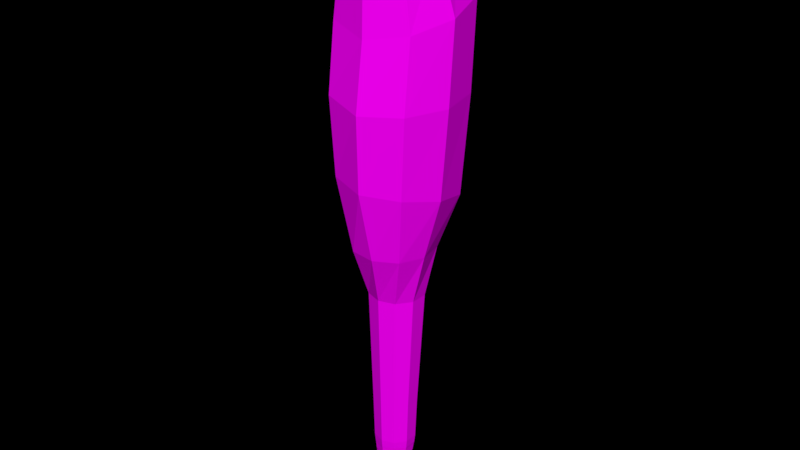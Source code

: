 # Source: Club_3_.blend  (saved by Blender 2.79.0; exported with 4.5.12 LTS)
import bpy
from mathutils import Matrix  # noqa: F401  (used for matrix-valued properties, if any)

bpy.ops.wm.read_factory_settings(use_empty=True)
scene = bpy.context.scene
scene.name = 'Scene'

# ---- collections
col_collection_1 = bpy.data.collections.new('Collection 1'); scene.collection.children.link(col_collection_1)

# ---- images (referenced by path relative to the original .blend; pixels are not part of the script)
import os
ASSET_DIR = os.environ.get("B2B_ASSET_DIR", "")  # directory of the original .blend (textures are referenced by path, not embedded)
HERE = os.path.dirname(os.path.abspath(__file__))  # packed textures are extracted next to this script under _unpacked/

def load_image(name, relpath, width, height, colorspace="sRGB"):
    """Load a texture the original file referenced (path relative to the .blend, or extracted next to this script)."""
    p = next((c for c in (os.path.join(HERE, relpath), os.path.join(ASSET_DIR, relpath)) if relpath and os.path.exists(c)), "")
    if p:
        img = bpy.data.images.load(p, check_existing=True)
        img.name = name
    else:  # same state as the original file: an image datablock whose file is absent (Cycles renders it pink)
        img = bpy.data.images.new(name, width, height)
        img.source = "FILE"
        img.filepath = "//" + (relpath or name)
    img.colorspace_settings.name = colorspace
    return img
img_colors_png_011 = load_image('colors.png.011', 'colors.png', 1024, 1024, 'sRGB')

# ---- materials (node trees are filled in below, after node groups)
mat_material_013 = bpy.data.materials.new('Material.013')
mat_material_013.alpha_threshold = 0.0
mat_material_013.roughness = 0.5

# ---- material node trees
mat_material_013.use_nodes = True; mat_material_013.node_tree.nodes.clear()
_N = mat_material_013.node_tree.nodes; _L = mat_material_013.node_tree.links
n0 = _N.new('ShaderNodeOutputMaterial'); n0.name = 'Material Output'; n0.location = (300, 300)
n1 = _N.new('ShaderNodeBsdfDiffuse'); n1.name = 'Diffuse BSDF'; n1.location = (10, 300)
n2 = _N.new('ShaderNodeTexImage'); n2.name = 'Image Texture'; n2.location = (-200, 308)
n2.width = 140
n2.image = img_colors_png_011
_L.new(n1.outputs[0], n0.inputs[0])
_L.new(n2.outputs[0], n1.inputs[0])
n0.is_active_output = True

# ---- world
world_world = bpy.data.worlds.new('World'); scene.world = world_world
world_world.color = (0.0, 0.0, 0.0)
world_world.use_sun_shadow = False
world_world.sun_shadow_jitter_overblur = 0.0
world_world.cycles.sampling_method = 'MANUAL'

# ---- meshes
me_cylinder_018 = bpy.data.meshes.new('Cylinder.018')
me_cylinder_018.from_pydata([(-0.001612, 0.125, -0.1736), (-0.001628, 0.07042, -0.1586), (0.1096, 0.08887, -0.1736), (0.07553, 0.04535, -0.1586), (0.1783, -0.005712, -0.1736), (0.1232, -0.02029, -0.1586), (0.1783, -0.1226, -0.1736), (0.1232, -0.1014, -0.1586), (0.1096, -0.2172, -0.1736), (0.07553, -0.1671, -0.1586), (-0.001612, -0.2533, -0.1736), (-0.001628, -0.1921, -0.1586), (-0.1128, -0.2172, -0.1736), (-0.07879, -0.1671, -0.1586), (-0.1815, -0.1226, -0.1736), (-0.1265, -0.1014, -0.1586), (-0.1815, -0.005712, -0.1736), (-0.1265, -0.02029, -0.1586), (-0.1128, 0.08887, -0.1736), (-0.07879, 0.04535, -0.1586), (-0.001786, 0.207, 0.07994), (0.1304, 0.164, 0.07994), (0.2122, 0.05153, 0.07994), (0.2122, -0.0875, 0.07994), (0.1304, -0.2, 0.07994), (-0.001786, -0.2429, 0.07994), (-0.134, -0.2, 0.07994), (-0.2157, -0.0875, 0.07994), (-0.2157, 0.05153, 0.07994), (-0.134, 0.164, 0.07994), (-0.06394, 0.2636, 0.1413), (0.1377, 0.2385, 0.1413), (0.2861, 0.09966, 0.1413), (0.3245, -0.09986, 0.1413), (0.2383, -0.2839, 0.1413), (0.0604, -0.3821, 0.1413), (-0.1412, -0.3569, 0.1413), (-0.2896, -0.2181, 0.1413), (-0.328, -0.0186, 0.1413), (-0.2418, 0.1654, 0.1413), (0.4409, 0.2528, 0.3159), (-0.2719, -0.4279, 0.317), (-0.455, -0.1767, 0.3178), (0.4971, -0.06892, 0.314), (0.3484, -0.3609, 0.3116), (-0.4963, 0.1138, 0.3168), (-0.368, 0.3689, 0.318), (0.05168, -0.5116, 0.3095), (-0.13, 0.4831, 0.3138), (0.1397, 0.445, 0.3151), (0.03606, 0.1821, 0.5072), (-0.2008, 0.05282, 0.5145), (0.003114, -0.1924, 0.508), (0.1499, 0.1071, 0.5052), (-0.1528, 0.1527, 0.5131), (-0.1151, -0.1589, 0.5137), (0.171, -0.0189, 0.5047), (0.1149, -0.1333, 0.5058), (-0.1841, -0.06061, 0.5151), (-0.06577, 0.1969, 0.5091), (-0.001612, -0.02474, -0.1971), (0.06268, -0.04693, -0.1961), (0.1024, -0.105, -0.1934), (0.1024, -0.1769, -0.1902), (0.06268, -0.235, -0.1875), (-0.001612, -0.2572, -0.1865), (-0.0659, -0.235, -0.1875), (-0.1056, -0.1769, -0.1902), (-0.1056, -0.105, -0.1934), (-0.0659, -0.04693, -0.1961), (-0.1049, 0.3708, 0.4818), (-0.335, -0.1299, 0.4935), (0.2465, -0.2712, 0.4754), (0.3555, -0.04878, 0.4732), (-0.2008, -0.321, 0.4908), (-0.2742, 0.2848, 0.4897), (0.3145, 0.1962, 0.4742), (0.02906, -0.3863, 0.4798), (-0.3674, 0.09068, 0.4923), (0.09313, 0.3421, 0.4781), (-0.1211, 0.419, 0.1927), (0.1362, 0.4956, 0.4194), (-0.4185, -0.1753, 0.2193), (-0.4864, 0.1672, 0.4107), (0.3168, -0.3532, 0.2201), (0.05008, -0.4368, 0.3838), (0.4311, 0.3053, 0.4142), (-0.3608, 0.4163, 0.4199), (-0.2667, -0.3656, 0.3938), (0.4861, -0.008238, 0.4022), (-0.166, 0.01014, -0.1127), (-0.166, -0.09666, -0.1127), (-0.1032, -0.1831, -0.1127), (-0.001634, -0.2161, -0.1127), (0.09994, -0.1831, -0.1127), (-0.1664, 0.01044, -0.1107), (-0.1664, -0.09662, -0.1107), (-0.1035, -0.1832, -0.1107), (-0.001634, -0.2163, -0.1107), (0.1002, -0.1832, -0.1107), (-0.1682, 0.01182, -0.1016), (-0.1682, -0.09644, -0.1016), (-0.1046, -0.184, -0.1016), (-0.001634, -0.2175, -0.1016), (0.1013, -0.184, -0.1016), (-0.1686, 0.01212, -0.09959), (-0.1686, -0.0964, -0.09959), (-0.1048, -0.1842, -0.09959), (-0.001634, -0.2177, -0.09959), (0.1016, -0.1842, -0.09959), (-0.1711, 0.01394, -0.0876), (-0.1711, -0.09616, -0.0876), (-0.1063, -0.1852, -0.0876), (-0.001634, -0.2193, -0.0876), (0.1031, -0.1852, -0.0876), (-0.1715, 0.01425, -0.08558), (-0.1715, -0.09612, -0.08558), (-0.1066, -0.1854, -0.08558), (-0.001634, -0.2195, -0.08558), (0.1033, -0.1854, -0.08558), (-0.1735, 0.01577, -0.07559), (-0.1735, -0.09592, -0.07559), (-0.1079, -0.1863, -0.07559), (-0.001634, -0.2208, -0.07559), (0.1046, -0.1863, -0.07559), (-0.1739, 0.01607, -0.07357), (-0.1739, -0.09588, -0.07357), (-0.1081, -0.1865, -0.07357), (-0.001634, -0.2211, -0.07357), (0.1048, -0.1865, -0.07357), (-0.176, 0.01766, -0.06313), (-0.176, -0.09567, -0.06313), (-0.1094, -0.1874, -0.06313), (-0.001634, -0.2224, -0.06313), (0.1062, -0.1874, -0.06313), (-0.159, 0.007006, -0.1227), (-0.159, -0.09526, -0.1227), (-0.0989, -0.178, -0.1227), (-0.001636, -0.2096, -0.1227), (0.09563, -0.178, -0.1227), (0.1554, -0.09515, -0.1227), (0.1624, -0.09654, -0.1127), (-0.001636, 0.121, -0.1227), (-0.001634, 0.1292, -0.1127), (0.1554, 0.006903, -0.1227), (0.1624, 0.01003, -0.1127), (-0.103, 0.09625, -0.1127), (0.09972, 0.09625, -0.1127), (-0.1044, 0.0991, -0.1016), (-0.1032, 0.09676, -0.1107), (0.1011, 0.09909, -0.1016), (0.09997, 0.09676, -0.1107), (-0.001634, 0.1298, -0.1107), (0.1628, 0.01033, -0.1107), (0.1628, -0.0965, -0.1107), (0.1646, -0.09632, -0.1016), (-0.001634, 0.1325, -0.1016), (0.1646, 0.0117, -0.1016), (-0.1061, 0.1027, -0.0876), (-0.1046, 0.09962, -0.09959), (0.1029, 0.1027, -0.0876), (0.1014, 0.09962, -0.09959), (-0.001634, 0.1331, -0.09959), (0.165, 0.01201, -0.09959), (0.165, -0.09628, -0.09959), (0.1674, -0.09604, -0.0876), (-0.001634, 0.1367, -0.0876), (0.1674, 0.01383, -0.0876), (-0.1076, 0.1058, -0.07559), (-0.1064, 0.1032, -0.08558), (0.1044, 0.1058, -0.07559), (0.1031, 0.1032, -0.08558), (-0.001634, 0.1373, -0.08558), (0.1678, 0.01413, -0.08558), (0.1678, -0.096, -0.08558), (0.1699, -0.09581, -0.07559), (-0.001634, 0.1403, -0.07559), (0.1699, 0.01565, -0.07559), (-0.1092, 0.109, -0.06313), (-0.1079, 0.1063, -0.07357), (0.1059, 0.109, -0.06313), (0.1046, 0.1063, -0.07357), (-0.001634, 0.1409, -0.07357), (0.1703, 0.01595, -0.07357), (0.1703, -0.09577, -0.07357), (0.1724, -0.09556, -0.06313), (-0.001634, 0.144, -0.06313), (0.1724, 0.01753, -0.06313), (-0.09869, 0.08946, -0.1227), (0.09542, 0.08946, -0.1227), (-0.1556, 0.004656, -0.1254), (-0.1556, -0.09541, -0.1254), (-0.09681, -0.1764, -0.1254), (-0.001636, -0.2073, -0.1254), (0.09354, -0.1764, -0.1254), (-0.09662, 0.08536, -0.1254), (0.09335, 0.08536, -0.1254), (0.152, -0.09531, -0.1254), (-0.001636, 0.1162, -0.1254), (0.152, 0.004561, -0.1254), (-0.09285, 0.07662, -0.1331), (0.08959, 0.07662, -0.1331), (-0.1495, -0.0009038, -0.1331), (-0.1495, -0.09697, -0.1331), (-0.093, -0.1747, -0.1331), (-0.001633, -0.2044, -0.1331), (0.08973, -0.1747, -0.1331), (0.146, -0.09689, -0.1331), (-0.001633, 0.1063, -0.1331), (0.146, -0.0009779, -0.1331), (-0.09092, 0.07303, -0.135), (0.08765, 0.07303, -0.135), (-0.1463, -0.002855, -0.135), (-0.1463, -0.09688, -0.135), (-0.09105, -0.1729, -0.135), (-0.001633, -0.202, -0.135), (0.08779, -0.1729, -0.135), (0.1428, -0.0968, -0.135), (-0.001633, 0.102, -0.135), (0.1428, -0.002923, -0.135), (-0.08719, 0.06468, -0.1419), (0.08393, 0.06468, -0.1419), (-0.1402, -0.00805, -0.1419), (-0.1402, -0.09811, -0.1419), (-0.08729, -0.171, -0.1419), (-0.001632, -0.1988, -0.1419), (0.08402, -0.171, -0.1419), (0.1368, -0.09806, -0.1419), (-0.001632, 0.09248, -0.1419), (0.1368, -0.008098, -0.1419), (0.4529, -0.08332, 0.2122), (0.3406, -0.2917, 0.3906), (-0.251, -0.4053, 0.2273), (-0.4459, -0.1198, 0.4025), (-0.3389, 0.3219, 0.2006), (-0.1278, 0.535, 0.4193), (0.4015, 0.2127, 0.2027), (0.04524, -0.494, 0.2234), (-0.4564, 0.08766, 0.2084), (0.1258, 0.3864, 0.1953)], [], [(0, 1, 3, 2), (2, 3, 5, 4), (4, 5, 7, 6), (6, 7, 9, 8), (8, 9, 11, 10), (10, 11, 13, 12), (12, 13, 15, 14), (14, 15, 17, 16), (178, 130, 28, 29), (16, 17, 19, 18), (18, 19, 1, 0), (10, 12, 66, 65), (24, 23, 33, 34), (130, 131, 27, 28), (131, 132, 26, 27), (132, 133, 25, 26), (133, 134, 24, 25), (134, 185, 23, 24), (180, 186, 20, 21), (185, 187, 22, 23), (187, 180, 21, 22), (186, 178, 29, 20), (238, 82, 42, 45), (21, 20, 30, 31), (28, 27, 37, 38), (25, 24, 34, 35), (22, 21, 31, 32), (29, 28, 38, 39), (26, 25, 35, 36), (23, 22, 32, 33), (20, 29, 39, 30), (27, 26, 36, 37), (77, 72, 57, 52), (75, 78, 51, 54), (72, 73, 56, 57), (234, 238, 45, 46), (76, 79, 50, 53), (78, 71, 58, 51), (82, 232, 41, 42), (230, 236, 40, 43), (70, 75, 54, 59), (56, 53, 50, 59, 54, 51, 58, 55, 52, 57), (235, 87, 75, 70), (71, 74, 55, 58), (232, 237, 47, 41), (79, 70, 59, 50), (74, 77, 52, 55), (84, 230, 43, 44), (239, 80, 48, 49), (73, 76, 53, 56), (80, 234, 46, 48), (237, 84, 44, 47), (81, 235, 70, 79), (231, 89, 73, 72), (89, 86, 76, 73), (85, 231, 72, 77), (86, 81, 79, 76), (83, 233, 71, 78), (87, 83, 78, 75), (233, 88, 74, 71), (88, 85, 77, 74), (60, 61, 62, 63, 64, 65, 66, 67, 68, 69), (8, 10, 65, 64), (6, 8, 64, 63), (0, 2, 61, 60), (4, 6, 63, 62), (2, 4, 62, 61), (18, 0, 60, 69), (16, 18, 69, 68), (14, 16, 68, 67), (12, 14, 67, 66), (40, 49, 81, 86), (47, 44, 231, 85), (45, 42, 233, 83), (49, 48, 235, 81), (43, 40, 86, 89), (41, 47, 85, 88), (46, 45, 83, 87), (44, 43, 89, 231), (42, 41, 88, 233), (48, 46, 87, 235), (34, 33, 230, 84), (37, 36, 232, 82), (30, 39, 234, 80), (33, 32, 236, 230), (36, 35, 237, 232), (39, 38, 238, 234), (32, 31, 239, 236), (35, 34, 84, 237), (38, 37, 82, 238), (31, 30, 80, 239), (143, 146, 149, 152), (145, 147, 151, 153), (141, 145, 153, 154), (147, 143, 152, 151), (94, 141, 154, 99), (93, 94, 99, 98), (92, 93, 98, 97), (91, 92, 97, 96), (90, 91, 96, 95), (146, 90, 95, 149), (156, 148, 159, 162), (157, 150, 161, 163), (155, 157, 163, 164), (150, 156, 162, 161), (104, 155, 164, 109), (103, 104, 109, 108), (102, 103, 108, 107), (101, 102, 107, 106), (100, 101, 106, 105), (148, 100, 105, 159), (166, 158, 169, 172), (167, 160, 171, 173), (165, 167, 173, 174), (160, 166, 172, 171), (114, 165, 174, 119), (113, 114, 119, 118), (112, 113, 118, 117), (111, 112, 117, 116), (110, 111, 116, 115), (158, 110, 115, 169), (176, 168, 179, 182), (177, 170, 181, 183), (175, 177, 183, 184), (170, 176, 182, 181), (124, 175, 184, 129), (123, 124, 129, 128), (122, 123, 128, 127), (121, 122, 127, 126), (120, 121, 126, 125), (168, 120, 125, 179), (195, 190, 135, 188), (190, 191, 136, 135), (191, 192, 137, 136), (192, 193, 138, 137), (193, 194, 139, 138), (194, 197, 140, 139), (196, 198, 142, 189), (197, 199, 144, 140), (199, 196, 189, 144), (198, 195, 188, 142), (142, 188, 146, 143), (144, 189, 147, 145), (140, 144, 145, 141), (189, 142, 143, 147), (139, 140, 141, 94), (138, 139, 94, 93), (137, 138, 93, 92), (136, 137, 92, 91), (135, 136, 91, 90), (188, 135, 90, 146), (152, 149, 148, 156), (153, 151, 150, 157), (154, 153, 157, 155), (151, 152, 156, 150), (99, 154, 155, 104), (98, 99, 104, 103), (97, 98, 103, 102), (96, 97, 102, 101), (95, 96, 101, 100), (149, 95, 100, 148), (162, 159, 158, 166), (163, 161, 160, 167), (164, 163, 167, 165), (161, 162, 166, 160), (109, 164, 165, 114), (108, 109, 114, 113), (107, 108, 113, 112), (106, 107, 112, 111), (105, 106, 111, 110), (159, 105, 110, 158), (172, 169, 168, 176), (173, 171, 170, 177), (174, 173, 177, 175), (171, 172, 176, 170), (119, 174, 175, 124), (118, 119, 124, 123), (117, 118, 123, 122), (116, 117, 122, 121), (115, 116, 121, 120), (169, 115, 120, 168), (182, 179, 178, 186), (183, 181, 180, 187), (184, 183, 187, 185), (181, 182, 186, 180), (129, 184, 185, 134), (128, 129, 134, 133), (127, 128, 133, 132), (126, 127, 132, 131), (125, 126, 131, 130), (179, 125, 130, 178), (208, 200, 195, 198), (209, 201, 196, 199), (207, 209, 199, 197), (201, 208, 198, 196), (206, 207, 197, 194), (205, 206, 194, 193), (204, 205, 193, 192), (203, 204, 192, 191), (202, 203, 191, 190), (200, 202, 190, 195), (210, 212, 202, 200), (212, 213, 203, 202), (213, 214, 204, 203), (214, 215, 205, 204), (215, 216, 206, 205), (216, 217, 207, 206), (211, 218, 208, 201), (217, 219, 209, 207), (219, 211, 201, 209), (218, 210, 200, 208), (228, 220, 210, 218), (229, 221, 211, 219), (227, 229, 219, 217), (221, 228, 218, 211), (226, 227, 217, 216), (225, 226, 216, 215), (224, 225, 215, 214), (223, 224, 214, 213), (222, 223, 213, 212), (220, 222, 212, 210), (19, 17, 222, 220), (17, 15, 223, 222), (15, 13, 224, 223), (13, 11, 225, 224), (11, 9, 226, 225), (9, 7, 227, 226), (3, 1, 228, 221), (7, 5, 229, 227), (5, 3, 221, 229), (1, 19, 220, 228), (236, 239, 49, 40)])
_uv = me_cylinder_018.uv_layers.new(name='UVMap')
_uv.uv.foreach_set('vector', [0.2326, 0.7625, 0.233, 0.7628, 0.2327, 0.7627, 0.2325, 0.7626, 0.2325, 0.7626, 0.2327, 0.7627, 0.2322, 0.7625, 0.2321, 0.7624, 0.2321, 0.7624, 0.2322, 0.7625, 0.2315, 0.762, 0.2316, 0.7619, 0.2316, 0.7619, 0.2315, 0.762, 0.2309, 0.7616, 0.2312, 0.7616, 0.2312, 0.7616, 0.2309, 0.7616, 0.2307, 0.7616, 0.231, 0.7619, 0.231, 0.7619, 0.2307, 0.7616, 0.231, 0.7619, 0.2312, 0.7623, 0.2312, 0.7623, 0.231, 0.7619, 0.2316, 0.7621, 0.2317, 0.7623, 0.2317, 0.7623, 0.2316, 0.7621, 0.2322, 0.7624, 0.2321, 0.7622, 0.2355, 0.7731, 0.2332, 0.7769, 0.2336, 0.7701, 0.2358, 0.7689, 0.2321, 0.7622, 0.2322, 0.7624, 0.2328, 0.7627, 0.2325, 0.7624, 0.2325, 0.7624, 0.2328, 0.7627, 0.233, 0.7628, 0.2326, 0.7625, 0.231, 0.7619, 0.2312, 0.7623, 0.2313, 0.7624, 0.2311, 0.7619, 0.2282, 0.7556, 0.2308, 0.755, 0.2322, 0.7636, 0.2287, 0.7605, 0.2332, 0.7769, 0.2304, 0.7755, 0.2309, 0.7688, 0.2336, 0.7701, 0.2304, 0.7755, 0.2281, 0.7694, 0.2283, 0.7651, 0.2309, 0.7688, 0.2281, 0.7694, 0.2272, 0.7601, 0.227, 0.7597, 0.2283, 0.7651, 0.2272, 0.7601, 0.2282, 0.7518, 0.2282, 0.7556, 0.227, 0.7597, 0.2282, 0.7518, 0.2306, 0.7479, 0.2308, 0.755, 0.2282, 0.7556, 0.2356, 0.7546, 0.2366, 0.7639, 0.2369, 0.764, 0.2358, 0.7596, 0.2306, 0.7479, 0.2333, 0.7491, 0.2335, 0.7566, 0.2308, 0.755, 0.2333, 0.7491, 0.2356, 0.7546, 0.2358, 0.7596, 0.2335, 0.7566, 0.2366, 0.7639, 0.2355, 0.7731, 0.2358, 0.7689, 0.2369, 0.764, 0.2339, 0.7658, 0.231, 0.7637, 0.231, 0.7637, 0.2339, 0.7658, 0.2358, 0.7596, 0.2369, 0.764, 0.2405, 0.7673, 0.2388, 0.7684, 0.2336, 0.7701, 0.2309, 0.7688, 0.2304, 0.7625, 0.2336, 0.765, 0.227, 0.7597, 0.2282, 0.7556, 0.2287, 0.7605, 0.224, 0.7578, 0.2335, 0.7566, 0.2358, 0.7596, 0.2388, 0.7684, 0.2353, 0.7664, 0.2358, 0.7689, 0.2336, 0.7701, 0.2336, 0.765, 0.2367, 0.7648, 0.2283, 0.7651, 0.227, 0.7597, 0.224, 0.7578, 0.2265, 0.7585, 0.2308, 0.755, 0.2335, 0.7566, 0.2353, 0.7664, 0.2322, 0.7636, 0.2369, 0.764, 0.2358, 0.7689, 0.2367, 0.7648, 0.2405, 0.7673, 0.2309, 0.7688, 0.2283, 0.7651, 0.2265, 0.7585, 0.2304, 0.7625, 0.2194, 0.7542, 0.2286, 0.7584, 0.2286, 0.7584, 0.2194, 0.7542, 0.2371, 0.7654, 0.2339, 0.7658, 0.2339, 0.7658, 0.2371, 0.7654, 0.2286, 0.7584, 0.2326, 0.7641, 0.2326, 0.7641, 0.2286, 0.7584, 0.2371, 0.7654, 0.2339, 0.7658, 0.2339, 0.7658, 0.2371, 0.7654, 0.2356, 0.766, 0.2407, 0.7712, 0.2407, 0.7712, 0.2356, 0.766, 0.2339, 0.7658, 0.231, 0.7637, 0.231, 0.7637, 0.2339, 0.7658, 0.231, 0.7637, 0.2252, 0.7583, 0.2252, 0.7583, 0.231, 0.7637, 0.2326, 0.7641, 0.2356, 0.766, 0.2356, 0.766, 0.2326, 0.7641, 0.2458, 0.7687, 0.2371, 0.7654, 0.2371, 0.7654, 0.2458, 0.7687, 0.2326, 0.7641, 0.2356, 0.766, 0.2407, 0.7712, 0.2458, 0.7687, 0.2371, 0.7654, 0.2339, 0.7658, 0.231, 0.7637, 0.2252, 0.7583, 0.2194, 0.7542, 0.2286, 0.7584, 0.2458, 0.7687, 0.2371, 0.7654, 0.2371, 0.7654, 0.2458, 0.7687, 0.231, 0.7637, 0.2252, 0.7583, 0.2252, 0.7583, 0.231, 0.7637, 0.2252, 0.7583, 0.2194, 0.7542, 0.2194, 0.7542, 0.2252, 0.7583, 0.2407, 0.7712, 0.2458, 0.7687, 0.2458, 0.7687, 0.2407, 0.7712, 0.2252, 0.7583, 0.2194, 0.7542, 0.2194, 0.7542, 0.2252, 0.7583, 0.2286, 0.7584, 0.2326, 0.7641, 0.2326, 0.7641, 0.2286, 0.7584, 0.2407, 0.7712, 0.2458, 0.7687, 0.2458, 0.7687, 0.2407, 0.7712, 0.2326, 0.7641, 0.2356, 0.766, 0.2356, 0.766, 0.2326, 0.7641, 0.2458, 0.7687, 0.2371, 0.7654, 0.2371, 0.7654, 0.2458, 0.7687, 0.2194, 0.7542, 0.2286, 0.7584, 0.2286, 0.7584, 0.2194, 0.7542, 0.2407, 0.7712, 0.2458, 0.7687, 0.2458, 0.7687, 0.2407, 0.7712, 0.2286, 0.7584, 0.2326, 0.7641, 0.2326, 0.7641, 0.2286, 0.7584, 0.2326, 0.7641, 0.2356, 0.766, 0.2356, 0.766, 0.2326, 0.7641, 0.2194, 0.7542, 0.2286, 0.7584, 0.2286, 0.7584, 0.2194, 0.7542, 0.2356, 0.766, 0.2407, 0.7712, 0.2407, 0.7712, 0.2356, 0.766, 0.2339, 0.7658, 0.231, 0.7637, 0.231, 0.7637, 0.2339, 0.7658, 0.2371, 0.7654, 0.2339, 0.7658, 0.2339, 0.7658, 0.2371, 0.7654, 0.231, 0.7637, 0.2252, 0.7583, 0.2252, 0.7583, 0.231, 0.7637, 0.2252, 0.7583, 0.2194, 0.7542, 0.2194, 0.7542, 0.2252, 0.7583, 0.2323, 0.7624, 0.2322, 0.762, 0.2319, 0.7615, 0.2315, 0.7615, 0.2313, 0.7615, 0.2311, 0.7619, 0.2313, 0.7624, 0.2315, 0.7627, 0.2319, 0.763, 0.2322, 0.7627, 0.2312, 0.7616, 0.231, 0.7619, 0.2311, 0.7619, 0.2313, 0.7615, 0.2316, 0.7619, 0.2312, 0.7616, 0.2313, 0.7615, 0.2315, 0.7615, 0.2326, 0.7625, 0.2325, 0.7626, 0.2322, 0.762, 0.2323, 0.7624, 0.2321, 0.7624, 0.2316, 0.7619, 0.2315, 0.7615, 0.2319, 0.7615, 0.2325, 0.7626, 0.2321, 0.7624, 0.2319, 0.7615, 0.2322, 0.762, 0.2325, 0.7624, 0.2326, 0.7625, 0.2323, 0.7624, 0.2322, 0.7627, 0.2321, 0.7622, 0.2325, 0.7624, 0.2322, 0.7627, 0.2319, 0.763, 0.2317, 0.7623, 0.2321, 0.7622, 0.2319, 0.763, 0.2315, 0.7627, 0.2312, 0.7623, 0.2317, 0.7623, 0.2315, 0.7627, 0.2313, 0.7624, 0.2356, 0.766, 0.2407, 0.7712, 0.2407, 0.7712, 0.2356, 0.766, 0.2194, 0.7542, 0.2286, 0.7584, 0.2286, 0.7584, 0.2194, 0.7542, 0.2339, 0.7658, 0.231, 0.7637, 0.231, 0.7637, 0.2339, 0.7658, 0.2407, 0.7712, 0.2458, 0.7687, 0.2458, 0.7687, 0.2407, 0.7712, 0.2326, 0.7641, 0.2356, 0.766, 0.2356, 0.766, 0.2326, 0.7641, 0.2252, 0.7583, 0.2194, 0.7542, 0.2194, 0.7542, 0.2252, 0.7583, 0.2371, 0.7654, 0.2339, 0.7658, 0.2339, 0.7658, 0.2371, 0.7654, 0.2286, 0.7584, 0.2326, 0.7641, 0.2326, 0.7641, 0.2286, 0.7584, 0.231, 0.7637, 0.2252, 0.7583, 0.2252, 0.7583, 0.231, 0.7637, 0.2458, 0.7687, 0.2371, 0.7654, 0.2371, 0.7654, 0.2458, 0.7687, 0.2287, 0.7605, 0.2322, 0.7636, 0.2326, 0.7641, 0.2286, 0.7584, 0.2304, 0.7625, 0.2265, 0.7585, 0.2252, 0.7583, 0.231, 0.7637, 0.2405, 0.7673, 0.2367, 0.7648, 0.2371, 0.7654, 0.2458, 0.7687, 0.2322, 0.7636, 0.2353, 0.7664, 0.2356, 0.766, 0.2326, 0.7641, 0.2265, 0.7585, 0.224, 0.7578, 0.2194, 0.7542, 0.2252, 0.7583, 0.2367, 0.7648, 0.2336, 0.765, 0.2339, 0.7658, 0.2371, 0.7654, 0.2353, 0.7664, 0.2388, 0.7684, 0.2407, 0.7712, 0.2356, 0.766, 0.224, 0.7578, 0.2287, 0.7605, 0.2286, 0.7584, 0.2194, 0.7542, 0.2336, 0.765, 0.2304, 0.7625, 0.231, 0.7637, 0.2339, 0.7658, 0.2388, 0.7684, 0.2405, 0.7673, 0.2458, 0.7687, 0.2407, 0.7712, 0.2337, 0.763, 0.2333, 0.7647, 0.2336, 0.7658, 0.2341, 0.7631, 0.2324, 0.76, 0.2333, 0.7612, 0.2336, 0.7603, 0.2325, 0.7585, 0.2313, 0.7595, 0.2324, 0.76, 0.2325, 0.7585, 0.2312, 0.7579, 0.2333, 0.7612, 0.2337, 0.763, 0.2341, 0.7631, 0.2336, 0.7603, 0.2304, 0.7598, 0.2313, 0.7595, 0.2312, 0.7579, 0.2301, 0.7588, 0.23, 0.7613, 0.2304, 0.7598, 0.2301, 0.7588, 0.2297, 0.7611, 0.2304, 0.7631, 0.23, 0.7613, 0.2297, 0.7611, 0.2301, 0.764, 0.2313, 0.7645, 0.2304, 0.7631, 0.2301, 0.764, 0.2312, 0.766, 0.2324, 0.7651, 0.2313, 0.7645, 0.2312, 0.766, 0.2325, 0.7667, 0.2333, 0.7647, 0.2324, 0.7651, 0.2325, 0.7667, 0.2336, 0.7658, 0.2344, 0.7633, 0.2339, 0.7668, 0.2341, 0.768, 0.2348, 0.7634, 0.2326, 0.7573, 0.2339, 0.7595, 0.2342, 0.7586, 0.2327, 0.7557, 0.2311, 0.7566, 0.2326, 0.7573, 0.2327, 0.7557, 0.231, 0.755, 0.2339, 0.7595, 0.2344, 0.7633, 0.2348, 0.7634, 0.2342, 0.7586, 0.2299, 0.7578, 0.2311, 0.7566, 0.231, 0.755, 0.2296, 0.7567, 0.2293, 0.761, 0.2299, 0.7578, 0.2296, 0.7567, 0.229, 0.7609, 0.2299, 0.7647, 0.2293, 0.761, 0.229, 0.7609, 0.2296, 0.7656, 0.2311, 0.7673, 0.2299, 0.7647, 0.2296, 0.7656, 0.231, 0.7688, 0.2326, 0.7681, 0.2311, 0.7673, 0.231, 0.7688, 0.2327, 0.7697, 0.2339, 0.7668, 0.2326, 0.7681, 0.2327, 0.7697, 0.2341, 0.768, 0.2351, 0.7635, 0.2344, 0.7688, 0.2347, 0.7701, 0.2355, 0.7636, 0.2328, 0.7546, 0.2345, 0.7579, 0.2348, 0.7569, 0.233, 0.753, 0.231, 0.7538, 0.2328, 0.7546, 0.233, 0.753, 0.2309, 0.7521, 0.2345, 0.7579, 0.2351, 0.7635, 0.2355, 0.7636, 0.2348, 0.7569, 0.2293, 0.7559, 0.231, 0.7538, 0.2309, 0.7521, 0.229, 0.7547, 0.2286, 0.7607, 0.2293, 0.7559, 0.229, 0.7547, 0.2283, 0.7606, 0.2293, 0.7662, 0.2286, 0.7607, 0.2283, 0.7606, 0.229, 0.7671, 0.2309, 0.7699, 0.2293, 0.7662, 0.229, 0.7671, 0.2308, 0.7715, 0.2328, 0.7709, 0.2309, 0.7699, 0.2308, 0.7715, 0.2329, 0.7727, 0.2344, 0.7688, 0.2328, 0.7709, 0.2329, 0.7727, 0.2347, 0.7701, 0.2359, 0.7637, 0.235, 0.771, 0.2353, 0.7722, 0.2363, 0.7638, 0.2331, 0.7519, 0.235, 0.7562, 0.2354, 0.7552, 0.2332, 0.7502, 0.2308, 0.7509, 0.2331, 0.7519, 0.2332, 0.7502, 0.2307, 0.7491, 0.235, 0.7562, 0.2359, 0.7637, 0.2363, 0.7638, 0.2354, 0.7552, 0.2288, 0.7538, 0.2308, 0.7509, 0.2307, 0.7491, 0.2285, 0.7526, 0.2279, 0.7604, 0.2288, 0.7538, 0.2285, 0.7526, 0.2275, 0.7603, 0.2287, 0.7678, 0.2279, 0.7604, 0.2275, 0.7603, 0.2284, 0.7687, 0.2307, 0.7727, 0.2287, 0.7678, 0.2284, 0.7687, 0.2305, 0.7744, 0.233, 0.7739, 0.2307, 0.7727, 0.2305, 0.7744, 0.2331, 0.7757, 0.235, 0.771, 0.233, 0.7739, 0.2331, 0.7757, 0.2353, 0.7722, 0.2329, 0.7632, 0.2323, 0.7631, 0.2323, 0.7637, 0.233, 0.7637, 0.2323, 0.7631, 0.2315, 0.7627, 0.2315, 0.7633, 0.2323, 0.7637, 0.2315, 0.7627, 0.2308, 0.7622, 0.2307, 0.7625, 0.2315, 0.7633, 0.2308, 0.7622, 0.2305, 0.7615, 0.2304, 0.7614, 0.2307, 0.7625, 0.2305, 0.7615, 0.2308, 0.7612, 0.2307, 0.7607, 0.2304, 0.7614, 0.2308, 0.7612, 0.2314, 0.7614, 0.2314, 0.7608, 0.2307, 0.7607, 0.2329, 0.7623, 0.2331, 0.7628, 0.2333, 0.7629, 0.233, 0.762, 0.2314, 0.7614, 0.2322, 0.7619, 0.2323, 0.7613, 0.2314, 0.7608, 0.2322, 0.7619, 0.2329, 0.7623, 0.233, 0.762, 0.2323, 0.7613, 0.2331, 0.7628, 0.2329, 0.7632, 0.233, 0.7637, 0.2333, 0.7629, 0.2395, 0.8575, 0.2392, 0.8582, 0.2395, 0.8592, 0.2399, 0.8576, 0.2385, 0.8559, 0.2392, 0.8565, 0.2395, 0.8558, 0.2386, 0.8546, 0.2376, 0.8553, 0.2385, 0.8559, 0.2386, 0.8546, 0.2375, 0.854, 0.2392, 0.8565, 0.2395, 0.8575, 0.2399, 0.8576, 0.2395, 0.8558, 0.2369, 0.8553, 0.2376, 0.8553, 0.2375, 0.854, 0.2366, 0.8544, 0.2366, 0.856, 0.2369, 0.8553, 0.2366, 0.8544, 0.2362, 0.8558, 0.2369, 0.857, 0.2366, 0.856, 0.2362, 0.8558, 0.2366, 0.8577, 0.2377, 0.8578, 0.2369, 0.857, 0.2366, 0.8577, 0.2375, 0.8591, 0.2385, 0.8583, 0.2377, 0.8578, 0.2375, 0.8591, 0.2386, 0.8596, 0.2392, 0.8582, 0.2385, 0.8583, 0.2386, 0.8596, 0.2395, 0.8592, 0.2403, 0.8577, 0.2398, 0.8604, 0.2401, 0.8614, 0.2406, 0.8578, 0.2387, 0.8531, 0.2398, 0.8548, 0.2401, 0.8541, 0.2388, 0.8518, 0.2374, 0.8525, 0.2387, 0.8531, 0.2388, 0.8518, 0.2373, 0.8511, 0.2398, 0.8548, 0.2403, 0.8577, 0.2406, 0.8578, 0.2401, 0.8541, 0.2363, 0.8533, 0.2374, 0.8525, 0.2373, 0.8511, 0.2361, 0.8524, 0.2359, 0.8557, 0.2363, 0.8533, 0.2361, 0.8524, 0.2355, 0.8556, 0.2363, 0.8586, 0.2359, 0.8557, 0.2355, 0.8556, 0.2361, 0.8593, 0.2374, 0.8606, 0.2363, 0.8586, 0.2361, 0.8593, 0.2373, 0.8618, 0.2387, 0.8613, 0.2374, 0.8606, 0.2373, 0.8618, 0.2388, 0.8626, 0.2398, 0.8604, 0.2387, 0.8613, 0.2388, 0.8626, 0.2401, 0.8614, 0.241, 0.8579, 0.2403, 0.8625, 0.2406, 0.8634, 0.2413, 0.858, 0.2389, 0.8503, 0.2404, 0.8531, 0.2407, 0.8525, 0.239, 0.8492, 0.2372, 0.8495, 0.2389, 0.8503, 0.239, 0.8492, 0.2372, 0.8484, 0.2404, 0.8531, 0.241, 0.8579, 0.2413, 0.858, 0.2407, 0.8525, 0.2358, 0.8513, 0.2372, 0.8495, 0.2372, 0.8484, 0.2355, 0.8505, 0.2352, 0.8554, 0.2358, 0.8513, 0.2355, 0.8505, 0.2348, 0.8553, 0.2358, 0.8601, 0.2352, 0.8554, 0.2348, 0.8553, 0.2355, 0.8607, 0.2372, 0.8634, 0.2358, 0.8601, 0.2355, 0.8607, 0.2371, 0.8645, 0.2389, 0.8643, 0.2372, 0.8634, 0.2371, 0.8645, 0.239, 0.8655, 0.2403, 0.8625, 0.2389, 0.8643, 0.239, 0.8655, 0.2406, 0.8634, 0.2417, 0.8582, 0.2409, 0.8646, 0.2412, 0.8655, 0.2421, 0.8583, 0.2392, 0.8476, 0.241, 0.8515, 0.2412, 0.8508, 0.2393, 0.8464, 0.2371, 0.8467, 0.2392, 0.8476, 0.2393, 0.8464, 0.237, 0.8454, 0.241, 0.8515, 0.2417, 0.8582, 0.2421, 0.8583, 0.2412, 0.8508, 0.2352, 0.8493, 0.2371, 0.8467, 0.237, 0.8454, 0.235, 0.8484, 0.2345, 0.8551, 0.2352, 0.8493, 0.235, 0.8484, 0.2341, 0.855, 0.2352, 0.8617, 0.2345, 0.8551, 0.2341, 0.855, 0.2349, 0.8623, 0.237, 0.8661, 0.2352, 0.8617, 0.2349, 0.8623, 0.2369, 0.8673, 0.2391, 0.8672, 0.237, 0.8661, 0.2369, 0.8673, 0.2392, 0.8685, 0.2409, 0.8646, 0.2391, 0.8672, 0.2392, 0.8685, 0.2412, 0.8655, 0.2425, 0.8584, 0.2415, 0.8668, 0.2417, 0.8677, 0.2428, 0.8585, 0.2394, 0.8448, 0.2416, 0.8498, 0.2418, 0.8491, 0.2395, 0.8437, 0.2369, 0.8437, 0.2394, 0.8448, 0.2395, 0.8437, 0.2368, 0.8425, 0.2416, 0.8498, 0.2425, 0.8584, 0.2428, 0.8585, 0.2418, 0.8491, 0.2347, 0.8472, 0.2369, 0.8437, 0.2368, 0.8425, 0.2344, 0.8463, 0.2337, 0.8548, 0.2347, 0.8472, 0.2344, 0.8463, 0.2334, 0.8547, 0.2346, 0.8633, 0.2337, 0.8548, 0.2334, 0.8547, 0.2343, 0.8639, 0.2367, 0.869, 0.2346, 0.8633, 0.2343, 0.8639, 0.2366, 0.8701, 0.2393, 0.8703, 0.2367, 0.869, 0.2366, 0.8701, 0.2394, 0.8715, 0.2415, 0.8668, 0.2393, 0.8703, 0.2394, 0.8715, 0.2417, 0.8677, 0.2455, 0.8527, 0.2411, 0.8468, 0.2419, 0.846, 0.2465, 0.8524, 0.2411, 0.866, 0.2455, 0.8601, 0.2465, 0.8603, 0.2418, 0.8667, 0.234, 0.8683, 0.2411, 0.866, 0.2418, 0.8667, 0.2342, 0.8691, 0.2455, 0.8601, 0.2455, 0.8527, 0.2465, 0.8524, 0.2465, 0.8603, 0.227, 0.8661, 0.234, 0.8683, 0.2342, 0.8691, 0.2266, 0.8668, 0.2227, 0.8603, 0.227, 0.8661, 0.2266, 0.8668, 0.222, 0.8605, 0.2228, 0.8531, 0.2227, 0.8603, 0.222, 0.8605, 0.2221, 0.8527, 0.227, 0.8471, 0.2228, 0.8531, 0.2221, 0.8527, 0.2267, 0.8463, 0.234, 0.8446, 0.227, 0.8471, 0.2267, 0.8463, 0.2342, 0.8437, 0.2411, 0.8468, 0.234, 0.8446, 0.2342, 0.8437, 0.2419, 0.846, 0.2328, 0.7629, 0.2323, 0.7626, 0.2323, 0.7628, 0.2328, 0.763, 0.2323, 0.7626, 0.2316, 0.7623, 0.2315, 0.7624, 0.2323, 0.7628, 0.2316, 0.7623, 0.2309, 0.7619, 0.2309, 0.762, 0.2315, 0.7624, 0.2309, 0.7619, 0.2307, 0.7615, 0.2306, 0.7615, 0.2309, 0.762, 0.2307, 0.7615, 0.2309, 0.7615, 0.2309, 0.7614, 0.2306, 0.7615, 0.2309, 0.7615, 0.2315, 0.7618, 0.2315, 0.7617, 0.2309, 0.7614, 0.2328, 0.7626, 0.233, 0.7628, 0.2331, 0.7628, 0.2328, 0.7625, 0.2315, 0.7618, 0.2322, 0.7623, 0.2322, 0.7622, 0.2315, 0.7617, 0.2322, 0.7623, 0.2328, 0.7626, 0.2328, 0.7625, 0.2322, 0.7622, 0.233, 0.7628, 0.2328, 0.7629, 0.2328, 0.763, 0.2331, 0.7628, 0.2686, 0.8521, 0.2645, 0.8466, 0.2652, 0.8459, 0.2695, 0.8518, 0.2644, 0.8646, 0.2686, 0.8591, 0.2695, 0.8592, 0.2651, 0.8652, 0.2578, 0.8667, 0.2644, 0.8646, 0.2651, 0.8652, 0.258, 0.8675, 0.2686, 0.8591, 0.2686, 0.8521, 0.2695, 0.8518, 0.2695, 0.8592, 0.2512, 0.8647, 0.2578, 0.8667, 0.258, 0.8675, 0.2509, 0.8653, 0.2472, 0.8592, 0.2512, 0.8647, 0.2509, 0.8653, 0.2466, 0.8594, 0.2473, 0.8525, 0.2472, 0.8592, 0.2466, 0.8594, 0.2467, 0.8521, 0.2513, 0.8469, 0.2473, 0.8525, 0.2467, 0.8521, 0.251, 0.8461, 0.2578, 0.8445, 0.2513, 0.8469, 0.251, 0.8461, 0.258, 0.8437, 0.2645, 0.8466, 0.2578, 0.8445, 0.258, 0.8437, 0.2652, 0.8459, 0.2328, 0.7627, 0.2322, 0.7624, 0.2323, 0.7625, 0.2328, 0.7628, 0.2322, 0.7624, 0.2316, 0.7621, 0.2316, 0.7622, 0.2323, 0.7625, 0.2316, 0.7621, 0.231, 0.7619, 0.231, 0.7619, 0.2316, 0.7622, 0.231, 0.7619, 0.2307, 0.7616, 0.2307, 0.7615, 0.231, 0.7619, 0.2307, 0.7616, 0.2309, 0.7616, 0.2309, 0.7615, 0.2307, 0.7615, 0.2309, 0.7616, 0.2315, 0.762, 0.2315, 0.7619, 0.2309, 0.7615, 0.2327, 0.7627, 0.233, 0.7628, 0.233, 0.7628, 0.2327, 0.7626, 0.2315, 0.762, 0.2322, 0.7625, 0.2322, 0.7624, 0.2315, 0.7619, 0.2322, 0.7625, 0.2327, 0.7627, 0.2327, 0.7626, 0.2322, 0.7624, 0.233, 0.7628, 0.2328, 0.7627, 0.2328, 0.7628, 0.233, 0.7628, 0.2356, 0.766, 0.2407, 0.7712, 0.2407, 0.7712, 0.2356, 0.766])
me_cylinder_018.materials.append(mat_material_013)
me_cylinder_018.use_remesh_preserve_volume = False
me_cylinder_018.use_remesh_preserve_attributes = False
me_cylinder_018.use_mirror_vertex_groups = False
me_cylinder_018.update()

# ---- objects
ob_low_poly_club__3 = bpy.data.objects.new('Low-Poly Club (3)', me_cylinder_018)

# ---- transforms, parenting, visibility, modifiers, constraints
ob_low_poly_club__3.location = (-3.42, -2.28, 0.5156)
ob_low_poly_club__3.scale = (0.1633, 0.1633, 1.124)
ob_low_poly_club__3.lineart.crease_threshold = 0.0

# ---- collection membership
col_collection_1.objects.link(ob_low_poly_club__3)

# ---- scene / render settings (as saved in the file)
scene.frame_start = 1; scene.frame_end = 250; scene.frame_set(1)
scene.render.engine = 'CYCLES'
scene.render.dither_intensity = 0.0
scene.cycles.use_denoising = False
scene.cycles.samples = 100
scene.cycles.sampling_pattern = 'TABULATED_SOBOL'
scene.cycles.use_adaptive_sampling = False
scene.cycles.use_light_tree = False
scene.cycles.blur_glossy = 0.0
scene.cycles.sample_clamp_indirect = 0.0
scene.view_settings.view_transform = 'Standard'
bpy.context.view_layer.update()

# ---- added for rendering (the .blend has no active camera and no usable light): camera, sun
cam_auto = bpy.data.cameras.new('AutoCamera')
cam_auto.lens = 50.0
cam_auto.sensor_width = 36.0
cam_auto.clip_end = 1000.0
ob_auto_camera = bpy.data.objects.new('AutoCamera', cam_auto)
scene.collection.objects.link(ob_auto_camera)
ob_auto_camera.location = (-2.64744, -3.20506, 1.31197)
ob_auto_camera.rotation_euler = (1.09748, -7.21219e-08, 0.694738)
scene.camera = ob_auto_camera
light_auto_sun = bpy.data.lights.new('AutoSun', 'SUN')
light_auto_sun.energy = 3.0
light_auto_sun.angle = 0.0523599
ob_auto_sun = bpy.data.objects.new('AutoSun', light_auto_sun)
scene.collection.objects.link(ob_auto_sun)
ob_auto_sun.rotation_euler = (0.872665, 0.174533, 0.523599)
bpy.context.view_layer.update()
